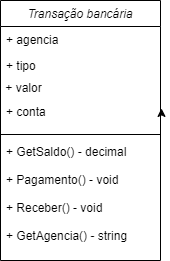

The diagram above was exported from draw.io. Its source (the exported page's mxGraphModel, read from the mxfile embedded in the PNG):
<mxGraphModel dx="1434" dy="739" grid="1" gridSize="10" guides="1" tooltips="1" connect="1" arrows="1" fold="1" page="1" pageScale="1" pageWidth="827" pageHeight="1169" math="0" shadow="0">
  <root>
    <mxCell id="WIyWlLk6GJQsqaUBKTNV-0" />
    <mxCell id="WIyWlLk6GJQsqaUBKTNV-1" parent="WIyWlLk6GJQsqaUBKTNV-0" />
    <mxCell id="zkfFHV4jXpPFQw0GAbJ--0" value="Transação bancária" style="swimlane;fontStyle=2;align=center;verticalAlign=top;childLayout=stackLayout;horizontal=1;startSize=26;horizontalStack=0;resizeParent=1;resizeLast=0;collapsible=1;marginBottom=0;rounded=0;shadow=0;strokeWidth=1;" parent="WIyWlLk6GJQsqaUBKTNV-1" vertex="1">
      <mxGeometry x="220" y="120" width="160" height="260" as="geometry">
        <mxRectangle x="230" y="140" width="160" height="26" as="alternateBounds" />
      </mxGeometry>
    </mxCell>
    <mxCell id="zkfFHV4jXpPFQw0GAbJ--1" value="+ agencia" style="text;align=left;verticalAlign=top;spacingLeft=4;spacingRight=4;overflow=hidden;rotatable=0;points=[[0,0.5],[1,0.5]];portConstraint=eastwest;" parent="zkfFHV4jXpPFQw0GAbJ--0" vertex="1">
      <mxGeometry y="26" width="160" height="26" as="geometry" />
    </mxCell>
    <mxCell id="zkfFHV4jXpPFQw0GAbJ--2" value="+ tipo&#10;" style="text;align=left;verticalAlign=top;spacingLeft=4;spacingRight=4;overflow=hidden;rotatable=0;points=[[0,0.5],[1,0.5]];portConstraint=eastwest;rounded=0;shadow=0;html=0;" parent="zkfFHV4jXpPFQw0GAbJ--0" vertex="1">
      <mxGeometry y="52" width="160" height="26" as="geometry" />
    </mxCell>
    <UserObject label="&amp;nbsp;+ valor" placeholders="1" name="Variable" id="uA0MpAN8FhV-d-4l34I8-1">
      <mxCell style="text;html=1;strokeColor=none;fillColor=none;align=left;verticalAlign=middle;whiteSpace=wrap;overflow=hidden;" vertex="1" parent="zkfFHV4jXpPFQw0GAbJ--0">
        <mxGeometry y="78" width="160" height="20" as="geometry" />
      </mxCell>
    </UserObject>
    <mxCell id="zkfFHV4jXpPFQw0GAbJ--3" value="+ conta" style="text;align=left;verticalAlign=top;spacingLeft=4;spacingRight=4;overflow=hidden;rotatable=0;points=[[0,0.5],[1,0.5]];portConstraint=eastwest;rounded=0;shadow=0;html=0;" parent="zkfFHV4jXpPFQw0GAbJ--0" vertex="1">
      <mxGeometry y="98" width="160" height="32" as="geometry" />
    </mxCell>
    <mxCell id="zkfFHV4jXpPFQw0GAbJ--4" value="" style="line;html=1;strokeWidth=1;align=left;verticalAlign=middle;spacingTop=-1;spacingLeft=3;spacingRight=3;rotatable=0;labelPosition=right;points=[];portConstraint=eastwest;" parent="zkfFHV4jXpPFQw0GAbJ--0" vertex="1">
      <mxGeometry y="130" width="160" height="8" as="geometry" />
    </mxCell>
    <mxCell id="uA0MpAN8FhV-d-4l34I8-2" style="edgeStyle=orthogonalEdgeStyle;rounded=0;orthogonalLoop=1;jettySize=auto;html=1;exitX=1;exitY=0.5;exitDx=0;exitDy=0;entryX=1.006;entryY=0.31;entryDx=0;entryDy=0;entryPerimeter=0;" edge="1" parent="zkfFHV4jXpPFQw0GAbJ--0" source="zkfFHV4jXpPFQw0GAbJ--3" target="zkfFHV4jXpPFQw0GAbJ--3">
      <mxGeometry relative="1" as="geometry" />
    </mxCell>
    <mxCell id="zkfFHV4jXpPFQw0GAbJ--5" value="+ GetSaldo() - decimal&#10;&#10;+ Pagamento() - void&#10;&#10;+ Receber() - void&#10;&#10;+ GetAgencia() - string" style="text;align=left;verticalAlign=top;spacingLeft=4;spacingRight=4;overflow=hidden;rotatable=0;points=[[0,0.5],[1,0.5]];portConstraint=eastwest;" parent="zkfFHV4jXpPFQw0GAbJ--0" vertex="1">
      <mxGeometry y="138" width="160" height="112" as="geometry" />
    </mxCell>
  </root>
</mxGraphModel>